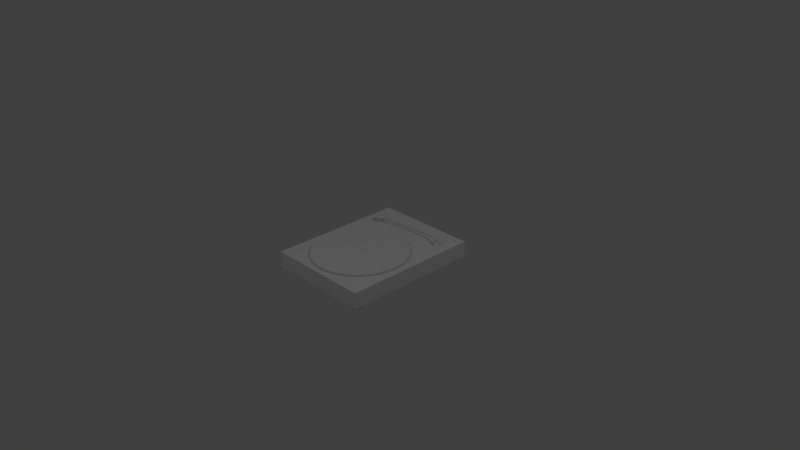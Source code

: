 # Source: levysoitin.blend  (saved by Blender 2.71.0; exported with 4.5.12 LTS)
import bpy
from mathutils import Matrix  # noqa: F401  (used for matrix-valued properties, if any)

bpy.ops.wm.read_factory_settings(use_empty=True)
scene = bpy.context.scene
scene.name = 'Scene'

# ---- collections
col_collection_1 = bpy.data.collections.new('Collection 1'); scene.collection.children.link(col_collection_1)

# ---- materials (node trees are filled in below, after node groups)
mat_levysoitin = bpy.data.materials.new('Levysoitin')
mat_levysoitin.alpha_threshold = 0.0
mat_levysoitin.use_transparent_shadow = False
mat_levysoitin.roughness = 0.5
mat_levysoitin.line_color = (0.0, 0.0, 0.0, 1.0)

# ---- node groups
ng_auto_smooth = bpy.data.node_groups.new('Auto Smooth', 'GeometryNodeTree')
_s = ng_auto_smooth.interface.new_socket(name='Geometry', in_out='OUTPUT', socket_type='NodeSocketGeometry')
_s = ng_auto_smooth.interface.new_socket(name='Geometry', in_out='INPUT', socket_type='NodeSocketGeometry')
_s = ng_auto_smooth.interface.new_socket(name='Angle', in_out='INPUT', socket_type='NodeSocketFloat')
_s.subtype = 'ANGLE'
_s.min_value = 0.0
_s.max_value = 3.142
ng_auto_smooth.is_modifier = True
_N = ng_auto_smooth.nodes; _L = ng_auto_smooth.links
n0 = _N.new('NodeGroupOutput'); n0.name = 'Group Output'; n0.location = (480, -100)
n1 = _N.new('NodeGroupInput'); n1.name = 'Group Input'; n1.location = (-420, -300)
n2 = _N.new('NodeGroupInput'); n2.name = 'Group Input.001'; n2.location = (-60, -100)
n3 = _N.new('GeometryNodeSetShadeSmooth'); n3.name = 'Set Shade Smooth'; n3.location = (120, -100)
n3.domain = 'EDGE'
n4 = _N.new('GeometryNodeSetShadeSmooth'); n4.name = 'Set Shade Smooth.001'; n4.location = (300, -100)
n5 = _N.new('GeometryNodeInputMeshEdgeAngle'); n5.name = 'Edge Angle'; n5.location = (-420, -220)
n6 = _N.new('GeometryNodeInputEdgeSmooth'); n6.name = 'Is Edge Smooth'; n6.location = (-60, -160)
n7 = _N.new('GeometryNodeInputShadeSmooth'); n7.name = 'Is Face Smooth'; n7.location = (-240, -340)
n8 = _N.new('FunctionNodeBooleanMath'); n8.name = 'Boolean Math'; n8.location = (-60, -220)
n9 = _N.new('FunctionNodeCompare'); n9.name = 'Compare'; n9.location = (-240, -180)
n9.operation = 'LESS_EQUAL'
_L.new(n5.outputs[0], n9.inputs[0])
_L.new(n4.outputs[0], n0.inputs[0])
_L.new(n1.outputs[1], n9.inputs[1])
_L.new(n9.outputs[0], n8.inputs[0])
_L.new(n7.outputs[0], n8.inputs[1])
_L.new(n2.outputs[0], n3.inputs[0])
_L.new(n6.outputs[0], n3.inputs[1])
_L.new(n3.outputs[0], n4.inputs[0])
_L.new(n8.outputs[0], n3.inputs[2])
n0.is_active_output = True

# ---- material node trees

# ---- world
world_world = bpy.data.worlds.new('World'); scene.world = world_world
world_world.color = (0.05088, 0.05088, 0.05088)
world_world.use_sun_shadow = False
world_world.sun_shadow_jitter_overblur = 0.0
world_world.cycles.sampling_method = 'MANUAL'
world_world.cycles.sample_map_resolution = 256

# ---- cameras
cam_camera = bpy.data.cameras.new('Camera')
cam_camera.clip_end = 100.0
cam_camera.lens = 35.0
cam_camera.sensor_width = 32.0
cam_camera.sensor_height = 18.0
cam_camera.ortho_scale = 7.314
cam_camera.dof.focus_distance = 0.0
cam_camera.dof.aperture_fstop = 128.0

# ---- lights
light_lamp_002 = bpy.data.lights.new('Lamp.002', 'POINT')
light_lamp_002.transmission_factor = 0.0
light_lamp_002.cutoff_distance = 30.0
light_lamp_002.energy = 100.0
light_lamp_002.shadow_buffer_clip_start = 1.001
light_lamp_002.shadow_soft_size = 0.1
light_lamp_002.shadow_maximum_resolution = 0.006
light_lamp_002.use_absolute_resolution = True
light_lamp_002.cycles.use_multiple_importance_sampling = False
light_lamp_001 = bpy.data.lights.new('Lamp.001', 'POINT')
light_lamp_001.transmission_factor = 0.0
light_lamp_001.cutoff_distance = 30.0
light_lamp_001.energy = 100.0
light_lamp_001.shadow_buffer_clip_start = 1.001
light_lamp_001.shadow_soft_size = 0.1
light_lamp_001.shadow_maximum_resolution = 0.006
light_lamp_001.use_absolute_resolution = True
light_lamp_001.cycles.use_multiple_importance_sampling = False
light_lamp = bpy.data.lights.new('Lamp', 'POINT')
light_lamp.transmission_factor = 0.0
light_lamp.cutoff_distance = 30.0
light_lamp.energy = 100.0
light_lamp.shadow_buffer_clip_start = 1.001
light_lamp.shadow_soft_size = 0.1
light_lamp.shadow_maximum_resolution = 0.006
light_lamp.use_absolute_resolution = True
light_lamp.cycles.use_multiple_importance_sampling = False

# ---- meshes
me_cube_001 = bpy.data.meshes.new('Cube.001')
me_cube_001.from_pydata([(-1.0, -1.0, -1.0), (-1.0, 1.0, -1.0), (1.0, 1.0, -1.0), (1.0, -1.0, -1.0), (-1.0, -1.0, 1.0), (-1.0, 1.0, 1.0), (1.0, 1.0, 1.0), (1.0, -1.0, 1.0)], [], [(4, 5, 1, 0), (5, 6, 2, 1), (6, 7, 3, 2), (7, 4, 0, 3), (0, 1, 2, 3), (7, 6, 5, 4)])
_uv = me_cube_001.uv_layers.new(name='UVMap')
_uv.uv.foreach_set('vector', [0.7954, 0.197, 0.7954, 0.2389, 0.7954, 0.2389, 0.7954, 0.197, 0.7954, 0.2389, 0.8065, 0.2389, 0.8065, 0.2389, 0.7954, 0.2389, 0.8065, 0.2389, 0.8065, 0.197, 0.8065, 0.197, 0.8065, 0.2389, 0.8065, 0.197, 0.7954, 0.197, 0.7954, 0.197, 0.8065, 0.197, 0.7954, 0.197, 0.7954, 0.2389, 0.8065, 0.2389, 0.8065, 0.197, 0.8065, 0.197, 0.8065, 0.2389, 0.7954, 0.2389, 0.7954, 0.197])
me_cube_001.use_remesh_preserve_volume = False
me_cube_001.use_remesh_preserve_attributes = False
me_cube_001.use_mirror_vertex_groups = False
me_cube_001.update()
me_cylinder_007 = bpy.data.meshes.new('Cylinder.007')
me_cylinder_007.from_pydata([(-1.0, 1.0, 6.398e-07), (1.0, 1.0, -6.398e-07), (-1.0, 0.866, -0.5), (1.0, 0.866, -0.5), (-1.0, 0.5, -0.866), (1.0, 0.5, -0.866), (-1.0, -4.371e-08, -1.0), (1.0, -4.371e-08, -1.0), (-1.0, -0.5, -0.866), (1.0, -0.5, -0.866), (-1.0, -0.866, -0.5), (1.0, -0.866, -0.5), (-1.0, -1.0, 4.888e-07), (1.0, -1.0, -7.908e-07), (-1.0, -0.866, 0.5), (1.0, -0.866, 0.5), (-1.0, -0.5, 0.866), (1.0, -0.5, 0.866), (-1.0, -4.649e-07, 1.0), (1.0, -4.649e-07, 1.0), (-1.0, 0.5, 0.866), (1.0, 0.5, 0.866), (-1.0, 0.866, 0.5), (1.0, 0.866, 0.5), (40.07, 6.637, -1.059e-05), (40.09, 6.504, -0.5), (40.12, 6.139, -0.866), (40.17, 5.641, -1.0), (40.21, 5.144, -0.866), (40.25, 4.779, -0.5), (40.26, 4.646, -1.074e-05), (40.25, 4.779, 0.5), (40.21, 5.144, 0.866), (40.17, 5.641, 1.0), (40.12, 6.139, 0.866), (40.09, 6.504, 0.5), (51.08, 7.682, -2.553e-05), (51.09, 7.548, -0.5), (51.13, 7.184, -0.8661), (51.17, 6.686, -1.0), (51.22, 6.188, -0.8661), (51.26, 5.824, -0.5), (51.27, 5.691, -2.568e-05), (51.26, 5.824, 0.5), (51.22, 6.188, 0.866), (51.17, 6.686, 1.0), (51.13, 7.184, 0.866), (51.09, 7.548, 0.5), (64.18, 7.555, -4.046e-05), (64.14, 7.427, -0.5), (64.04, 7.075, -0.8661), (63.89, 6.596, -1.0), (63.75, 6.116, -0.8661), (63.65, 5.765, -0.5), (63.61, 5.636, -4.061e-05), (63.65, 5.765, 0.5), (63.75, 6.116, 0.866), (63.89, 6.596, 1.0), (64.04, 7.075, 0.866), (64.14, 7.427, 0.5), (72.22, 5.192, -5.041e-05), (72.19, 5.063, -0.5001), (72.08, 4.712, -0.8661), (71.94, 4.232, -1.0), (71.8, 3.753, -0.8661), (71.7, 3.402, -0.5001), (71.66, 3.273, -5.057e-05), (71.7, 3.402, 0.4999), (71.8, 3.753, 0.866), (71.94, 4.232, 0.9999), (72.08, 4.712, 0.866), (72.19, 5.063, 0.5), (72.77, 5.333, -5.042e-05), (72.71, 5.134, -0.7754), (72.55, 4.59, -1.343), (72.33, 3.846, -1.551), (72.11, 3.102, -1.343), (71.95, 2.557, -0.7754), (71.89, 2.358, -5.066e-05), (71.95, 2.557, 0.7753), (72.11, 3.102, 1.343), (72.33, 3.846, 1.551), (72.55, 4.59, 1.343), (72.71, 5.134, 0.7753), (74.18, 4.917, -5.165e-05), (74.12, 4.718, -0.7754), (73.96, 4.173, -1.343), (73.75, 3.429, -1.551), (73.53, 2.685, -1.343), (73.37, 2.141, -0.7754), (73.31, 1.941, -5.188e-05), (73.37, 2.141, 0.7753), (73.53, 2.685, 1.343), (73.75, 3.429, 1.551), (73.96, 4.173, 1.343), (74.12, 4.718, 0.7753), (81.76, 1.859, -5.227e-05), (81.67, 1.673, -0.7754), (81.41, 1.165, -1.343), (81.07, 0.4701, -1.551), (80.72, -0.2244, -1.343), (80.47, -0.7328, -0.7754), (80.38, -0.9189, -5.251e-05), (80.47, -0.7328, 0.7753), (80.72, -0.2244, 1.343), (81.07, 0.4701, 1.551), (81.41, 1.165, 1.343), (81.67, 1.673, 0.7753), (-5.895, 3.168, -7.013), (-5.895, 3.168, -1.451), (-5.288, 3.108, -7.013), (-5.288, 3.108, -1.451), (-4.704, 2.931, -7.013), (-4.704, 2.931, -1.451), (-4.166, 2.644, -7.013), (-4.166, 2.644, -1.451), (-3.695, 2.257, -7.013), (-3.695, 2.257, -1.451), (-3.308, 1.785, -7.013), (-3.308, 1.785, -1.451), (-3.021, 1.247, -7.013), (-3.021, 1.247, -1.451), (-2.844, 0.6639, -7.013), (-2.844, 0.6639, -1.451), (-2.784, 0.05699, -7.013), (-2.784, 0.05699, -1.451), (-2.844, -0.5499, -7.013), (-2.844, -0.5499, -1.451), (-3.021, -1.133, -7.013), (-3.021, -1.133, -1.451), (-3.308, -1.671, -7.013), (-3.308, -1.671, -1.451), (-3.695, -2.143, -7.013), (-3.695, -2.143, -1.451), (-4.166, -2.53, -7.013), (-4.166, -2.53, -1.451), (-4.704, -2.817, -7.013), (-4.704, -2.817, -1.451), (-5.288, -2.994, -7.013), (-5.288, -2.994, -1.451), (-5.895, -3.054, -7.013), (-5.895, -3.054, -1.451), (-6.502, -2.994, -7.013), (-6.502, -2.994, -1.451), (-7.085, -2.817, -7.013), (-7.085, -2.817, -1.451), (-7.623, -2.53, -7.013), (-7.623, -2.53, -1.451), (-8.094, -2.143, -7.013), (-8.094, -2.143, -1.451), (-8.481, -1.671, -7.013), (-8.481, -1.671, -1.451), (-8.769, -1.133, -7.013), (-8.769, -1.133, -1.451), (-8.946, -0.5499, -7.013), (-8.946, -0.5499, -1.451), (-9.006, 0.05699, -7.013), (-9.006, 0.05699, -1.451), (-8.946, 0.6639, -7.013), (-8.946, 0.6639, -1.451), (-8.769, 1.247, -7.013), (-8.769, 1.247, -1.451), (-8.481, 1.785, -7.013), (-8.481, 1.785, -1.451), (-8.094, 2.257, -7.013), (-8.094, 2.257, -1.451), (-7.623, 2.644, -7.013), (-7.623, 2.644, -1.451), (-7.085, 2.931, -7.013), (-7.085, 2.931, -1.451), (-6.502, 3.108, -7.013), (-6.502, 3.108, -1.451), (-5.895, 5.612, -0.8718), (-4.811, 5.505, -0.8718), (-3.769, 5.189, -0.8718), (-2.809, 4.676, -0.8718), (-1.967, 3.985, -0.8718), (-1.276, 3.143, -0.8718), (-0.7628, 2.183, -0.8718), (-0.4467, 1.141, -0.8718), (-0.34, 0.05699, -0.8718), (-0.4467, -1.027, -0.8718), (-0.7628, -2.069, -0.8718), (-1.276, -3.029, -0.8718), (-1.967, -3.871, -0.8718), (-2.809, -4.562, -0.8718), (-3.769, -5.075, -0.8718), (-4.811, -5.391, -0.8718), (-5.895, -5.498, -0.8718), (-6.978, -5.391, -0.8718), (-8.02, -5.075, -0.8718), (-8.981, -4.562, -0.8718), (-9.822, -3.871, -0.8718), (-10.51, -3.029, -0.8718), (-11.03, -2.069, -0.8718), (-11.34, -1.027, -0.8718), (-11.45, 0.05699, -0.8718), (-11.34, 1.141, -0.8718), (-11.03, 2.183, -0.8718), (-10.51, 3.143, -0.8718), (-9.822, 3.985, -0.8718), (-8.981, 4.676, -0.8718), (-8.02, 5.189, -0.8718), (-6.978, 5.505, -0.8718), (-5.895, 5.612, 1.232), (-4.811, 5.505, 1.232), (-3.769, 5.189, 1.232), (-2.809, 4.676, 1.232), (-1.967, 3.985, 1.232), (-1.276, 3.143, 1.232), (-0.7628, 2.183, 1.232), (-0.4467, 1.141, 1.232), (-0.34, 0.05699, 1.232), (-0.4467, -1.027, 1.232), (-0.7628, -2.069, 1.232), (-1.276, -3.029, 1.232), (-1.967, -3.871, 1.232), (-2.809, -4.562, 1.232), (-3.769, -5.075, 1.232), (-4.811, -5.391, 1.232), (-5.895, -5.498, 1.232), (-6.978, -5.391, 1.232), (-8.02, -5.075, 1.232), (-8.981, -4.562, 1.232), (-9.822, -3.871, 1.232), (-10.51, -3.029, 1.232), (-11.03, -2.069, 1.232), (-11.34, -1.027, 1.232), (-11.45, 0.05699, 1.232), (-11.34, 1.141, 1.232), (-11.03, 2.183, 1.232), (-10.51, 3.143, 1.232), (-9.822, 3.985, 1.232), (-8.981, 4.676, 1.232), (-8.02, 5.189, 1.232), (-6.978, 5.505, 1.232), (-5.895, 2.719, 1.232), (-5.375, 2.667, 1.232), (-4.876, 2.516, 1.232), (-4.416, 2.27, 1.232), (-4.013, 1.939, 1.232), (-3.682, 1.536, 1.232), (-3.436, 1.076, 1.232), (-3.284, 0.5762, 1.232), (-3.233, 0.05699, 1.232), (-3.284, -0.4623, 1.232), (-3.436, -0.9616, 1.232), (-3.682, -1.422, 1.232), (-4.013, -1.825, 1.232), (-4.416, -2.156, 1.232), (-4.876, -2.402, 1.232), (-5.375, -2.553, 1.232), (-5.895, -2.605, 1.232), (-6.414, -2.553, 1.232), (-6.913, -2.402, 1.232), (-7.373, -2.156, 1.232), (-7.777, -1.825, 1.232), (-8.108, -1.422, 1.232), (-8.354, -0.9616, 1.232), (-8.505, -0.4623, 1.232), (-8.556, 0.05699, 1.232), (-8.505, 0.5762, 1.232), (-8.354, 1.076, 1.232), (-8.108, 1.536, 1.232), (-7.777, 1.939, 1.232), (-7.373, 2.27, 1.232), (-6.913, 2.516, 1.232), (-6.414, 2.667, 1.232), (-5.895, 2.719, 3.262), (-5.375, 2.667, 3.262), (-4.876, 2.516, 3.262), (-4.416, 2.27, 3.262), (-4.013, 1.939, 3.262), (-3.682, 1.536, 3.262), (-3.436, 1.076, 3.262), (-3.284, 0.5762, 3.262), (-3.233, 0.05699, 3.262), (-3.284, -0.4623, 3.262), (-3.436, -0.9616, 3.262), (-3.682, -1.422, 3.262), (-4.013, -1.825, 3.262), (-4.416, -2.156, 3.262), (-4.876, -2.402, 3.262), (-5.375, -2.553, 3.262), (-5.895, -2.605, 3.262), (-6.414, -2.553, 3.262), (-6.913, -2.402, 3.262), (-7.373, -2.156, 3.262), (-7.777, -1.825, 3.262), (-8.108, -1.422, 3.262), (-8.354, -0.9616, 3.262), (-8.505, -0.4623, 3.262), (-8.556, 0.05699, 3.262), (-8.505, 0.5762, 3.262), (-8.354, 1.076, 3.262), (-8.108, 1.536, 3.262), (-7.777, 1.939, 3.262), (-7.373, 2.27, 3.262), (-6.913, 2.516, 3.262), (-6.414, 2.667, 3.262)], [], [(0, 1, 3, 2), (2, 3, 5, 4), (4, 5, 7, 6), (6, 7, 9, 8), (8, 9, 11, 10), (10, 11, 13, 12), (12, 13, 15, 14), (14, 15, 17, 16), (16, 17, 19, 18), (18, 19, 21, 20), (1, 23, 35, 24), (22, 23, 1, 0), (20, 21, 23, 22), (0, 2, 4, 6, 8, 10, 12, 14, 16, 18, 20, 22), (24, 35, 47, 36), (23, 21, 34, 35), (21, 19, 33, 34), (19, 17, 32, 33), (17, 15, 31, 32), (15, 13, 30, 31), (13, 11, 29, 30), (11, 9, 28, 29), (9, 7, 27, 28), (7, 5, 26, 27), (5, 3, 25, 26), (3, 1, 24, 25), (36, 47, 59, 48), (35, 34, 46, 47), (34, 33, 45, 46), (33, 32, 44, 45), (32, 31, 43, 44), (31, 30, 42, 43), (30, 29, 41, 42), (29, 28, 40, 41), (28, 27, 39, 40), (27, 26, 38, 39), (26, 25, 37, 38), (25, 24, 36, 37), (48, 59, 71, 60), (47, 46, 58, 59), (46, 45, 57, 58), (45, 44, 56, 57), (44, 43, 55, 56), (43, 42, 54, 55), (42, 41, 53, 54), (41, 40, 52, 53), (40, 39, 51, 52), (39, 38, 50, 51), (38, 37, 49, 50), (37, 36, 48, 49), (60, 71, 83, 72), (59, 58, 70, 71), (58, 57, 69, 70), (57, 56, 68, 69), (56, 55, 67, 68), (55, 54, 66, 67), (54, 53, 65, 66), (53, 52, 64, 65), (52, 51, 63, 64), (51, 50, 62, 63), (50, 49, 61, 62), (49, 48, 60, 61), (72, 83, 95, 84), (71, 70, 82, 83), (70, 69, 81, 82), (69, 68, 80, 81), (68, 67, 79, 80), (67, 66, 78, 79), (66, 65, 77, 78), (65, 64, 76, 77), (64, 63, 75, 76), (63, 62, 74, 75), (62, 61, 73, 74), (61, 60, 72, 73), (84, 95, 107, 96), (83, 82, 94, 95), (82, 81, 93, 94), (81, 80, 92, 93), (80, 79, 91, 92), (79, 78, 90, 91), (78, 77, 89, 90), (77, 76, 88, 89), (76, 75, 87, 88), (75, 74, 86, 87), (74, 73, 85, 86), (73, 72, 84, 85), (97, 96, 107, 106, 105, 104, 103, 102, 101, 100, 99, 98), (95, 94, 106, 107), (94, 93, 105, 106), (93, 92, 104, 105), (92, 91, 103, 104), (91, 90, 102, 103), (90, 89, 101, 102), (89, 88, 100, 101), (88, 87, 99, 100), (87, 86, 98, 99), (86, 85, 97, 98), (85, 84, 96, 97), (108, 109, 111, 110), (110, 111, 113, 112), (112, 113, 115, 114), (114, 115, 117, 116), (116, 117, 119, 118), (118, 119, 121, 120), (120, 121, 123, 122), (122, 123, 125, 124), (124, 125, 127, 126), (126, 127, 129, 128), (128, 129, 131, 130), (130, 131, 133, 132), (132, 133, 135, 134), (134, 135, 137, 136), (136, 137, 139, 138), (138, 139, 141, 140), (140, 141, 143, 142), (142, 143, 145, 144), (144, 145, 147, 146), (146, 147, 149, 148), (148, 149, 151, 150), (150, 151, 153, 152), (152, 153, 155, 154), (154, 155, 157, 156), (156, 157, 159, 158), (158, 159, 161, 160), (160, 161, 163, 162), (162, 163, 165, 164), (164, 165, 167, 166), (166, 167, 169, 168), (155, 153, 194, 195), (170, 171, 109, 108), (168, 169, 171, 170), (108, 110, 112, 114, 116, 118, 120, 122, 124, 126, 128, 130, 132, 134, 136, 138, 140, 142, 144, 146, 148, 150, 152, 154, 156, 158, 160, 162, 164, 166, 168, 170), (200, 199, 231, 232), (133, 131, 183, 184), (161, 159, 197, 198), (117, 115, 175, 176), (139, 137, 186, 187), (167, 165, 200, 201), (145, 143, 189, 190), (123, 121, 178, 179), (109, 171, 203, 172), (151, 149, 192, 193), (129, 127, 181, 182), (157, 155, 195, 196), (113, 111, 173, 174), (135, 133, 184, 185), (163, 161, 198, 199), (119, 117, 176, 177), (141, 139, 187, 188), (169, 167, 201, 202), (147, 145, 190, 191), (111, 109, 172, 173), (125, 123, 179, 180), (153, 151, 193, 194), (131, 129, 182, 183), (159, 157, 196, 197), (115, 113, 174, 175), (137, 135, 185, 186), (165, 163, 199, 200), (143, 141, 188, 189), (121, 119, 177, 178), (171, 169, 202, 203), (149, 147, 191, 192), (127, 125, 180, 181), (234, 233, 265, 266), (189, 188, 220, 221), (178, 177, 209, 210), (198, 197, 229, 230), (176, 175, 207, 208), (187, 186, 218, 219), (196, 195, 227, 228), (174, 173, 205, 206), (185, 184, 216, 217), (194, 193, 225, 226), (183, 182, 214, 215), (203, 202, 234, 235), (192, 191, 223, 224), (181, 180, 212, 213), (201, 200, 232, 233), (190, 189, 221, 222), (179, 178, 210, 211), (199, 198, 230, 231), (177, 176, 208, 209), (188, 187, 219, 220), (197, 196, 228, 229), (175, 174, 206, 207), (186, 185, 217, 218), (195, 194, 226, 227), (173, 172, 204, 205), (184, 183, 215, 216), (172, 203, 235, 204), (193, 192, 224, 225), (182, 181, 213, 214), (202, 201, 233, 234), (191, 190, 222, 223), (180, 179, 211, 212), (236, 267, 299, 268), (223, 222, 254, 255), (212, 211, 243, 244), (232, 231, 263, 264), (221, 220, 252, 253), (210, 209, 241, 242), (230, 229, 261, 262), (208, 207, 239, 240), (219, 218, 250, 251), (228, 227, 259, 260), (206, 205, 237, 238), (217, 216, 248, 249), (226, 225, 257, 258), (215, 214, 246, 247), (235, 234, 266, 267), (224, 223, 255, 256), (213, 212, 244, 245), (233, 232, 264, 265), (222, 221, 253, 254), (211, 210, 242, 243), (231, 230, 262, 263), (209, 208, 240, 241), (220, 219, 251, 252), (229, 228, 260, 261), (207, 206, 238, 239), (218, 217, 249, 250), (227, 226, 258, 259), (205, 204, 236, 237), (216, 215, 247, 248), (204, 235, 267, 236), (225, 224, 256, 257), (214, 213, 245, 246), (269, 268, 299, 298, 297, 296, 295, 294, 293, 292, 291, 290, 289, 288, 287, 286, 285, 284, 283, 282, 281, 280, 279, 278, 277, 276, 275, 274, 273, 272, 271, 270), (257, 256, 288, 289), (246, 245, 277, 278), (266, 265, 297, 298), (255, 254, 286, 287), (244, 243, 275, 276), (264, 263, 295, 296), (253, 252, 284, 285), (242, 241, 273, 274), (262, 261, 293, 294), (240, 239, 271, 272), (251, 250, 282, 283), (260, 259, 291, 292), (238, 237, 269, 270), (249, 248, 280, 281), (258, 257, 289, 290), (247, 246, 278, 279), (267, 266, 298, 299), (256, 255, 287, 288), (245, 244, 276, 277), (265, 264, 296, 297), (254, 253, 285, 286), (243, 242, 274, 275), (263, 262, 294, 295), (241, 240, 272, 273), (252, 251, 283, 284), (261, 260, 292, 293), (239, 238, 270, 271), (250, 249, 281, 282), (259, 258, 290, 291), (237, 236, 268, 269), (248, 247, 279, 280)])
me_cylinder_007.polygons.foreach_set('use_smooth', [True] * 260)
_uv = me_cylinder_007.uv_layers.new(name='UVMap')
_uv.uv.foreach_set('vector', [0.6888, 0.6874, 0.6953, 0.6874, 0.6953, 0.6869, 0.6888, 0.6869, 0.6888, 0.6869, 0.6953, 0.6869, 0.6953, 0.6858, 0.6888, 0.6858, 0.6888, 0.6858, 0.6953, 0.6858, 0.6953, 0.6841, 0.6888, 0.6841, 0.6888, 0.6841, 0.6953, 0.6841, 0.6953, 0.6825, 0.6888, 0.6825, 0.6888, 0.6825, 0.6953, 0.6825, 0.6953, 0.6813, 0.6888, 0.6813, 0.6888, 0.6813, 0.6953, 0.6813, 0.6953, 0.6809, 0.6888, 0.6809, 0.6888, 0.6809, 0.6953, 0.6809, 0.6953, 0.6813, 0.6888, 0.6813, 0.6888, 0.6813, 0.6953, 0.6813, 0.6953, 0.6825, 0.6888, 0.6825, 0.6888, 0.6825, 0.6953, 0.6825, 0.6953, 0.6841, 0.6888, 0.6841, 0.6888, 0.6841, 0.6953, 0.6841, 0.6953, 0.6858, 0.6888, 0.6858, 0.6953, 0.6874, 0.6953, 0.6869, 0.8223, 0.7053, 0.8223, 0.7057, 0.6888, 0.6869, 0.6953, 0.6869, 0.6953, 0.6874, 0.6888, 0.6874, 0.6888, 0.6858, 0.6953, 0.6858, 0.6953, 0.6869, 0.6888, 0.6869, 0.6888, 0.6874, 0.6888, 0.6869, 0.6888, 0.6858, 0.6888, 0.6841, 0.6888, 0.6825, 0.6888, 0.6813, 0.6888, 0.6809, 0.6888, 0.6813, 0.6888, 0.6825, 0.6888, 0.6841, 0.6888, 0.6858, 0.6888, 0.6869, 0.8223, 0.7057, 0.8223, 0.7053, 0.8581, 0.7087, 0.8581, 0.7091, 0.6953, 0.6869, 0.6953, 0.6858, 0.8225, 0.7041, 0.8223, 0.7053, 0.6953, 0.6858, 0.6953, 0.6841, 0.8226, 0.7025, 0.8225, 0.7041, 0.6953, 0.6841, 0.6953, 0.6825, 0.8228, 0.7008, 0.8226, 0.7025, 0.6953, 0.6825, 0.6953, 0.6813, 0.8229, 0.6997, 0.8228, 0.7008, 0.6953, 0.6813, 0.6953, 0.6809, 0.8229, 0.6992, 0.8229, 0.6997, 0.6953, 0.6809, 0.6953, 0.6813, 0.8229, 0.6997, 0.8229, 0.6992, 0.6953, 0.6813, 0.6953, 0.6825, 0.8228, 0.7008, 0.8229, 0.6997, 0.6953, 0.6825, 0.6953, 0.6841, 0.8226, 0.7025, 0.8228, 0.7008, 0.6953, 0.6841, 0.6953, 0.6858, 0.8225, 0.7041, 0.8226, 0.7025, 0.6953, 0.6858, 0.6953, 0.6869, 0.8223, 0.7053, 0.8225, 0.7041, 0.6953, 0.6869, 0.6953, 0.6874, 0.8223, 0.7057, 0.8223, 0.7053, 0.8581, 0.7091, 0.8581, 0.7087, 0.9005, 0.7083, 0.9006, 0.7087, 0.8223, 0.7053, 0.8225, 0.7041, 0.8582, 0.7075, 0.8581, 0.7087, 0.8225, 0.7041, 0.8226, 0.7025, 0.8584, 0.7059, 0.8582, 0.7075, 0.8226, 0.7025, 0.8228, 0.7008, 0.8585, 0.7042, 0.8584, 0.7059, 0.8228, 0.7008, 0.8229, 0.6997, 0.8586, 0.7031, 0.8585, 0.7042, 0.8229, 0.6997, 0.8229, 0.6992, 0.8587, 0.7026, 0.8586, 0.7031, 0.8229, 0.6992, 0.8229, 0.6997, 0.8586, 0.7031, 0.8587, 0.7026, 0.8229, 0.6997, 0.8228, 0.7008, 0.8585, 0.7042, 0.8586, 0.7031, 0.8228, 0.7008, 0.8226, 0.7025, 0.8584, 0.7059, 0.8585, 0.7042, 0.8226, 0.7025, 0.8225, 0.7041, 0.8582, 0.7075, 0.8584, 0.7059, 0.8225, 0.7041, 0.8223, 0.7053, 0.8581, 0.7087, 0.8582, 0.7075, 0.8223, 0.7053, 0.8223, 0.7057, 0.8581, 0.7091, 0.8581, 0.7087, 0.9006, 0.7087, 0.9005, 0.7083, 0.9267, 0.7006, 0.9268, 0.701, 0.8581, 0.7087, 0.8582, 0.7075, 0.9002, 0.7071, 0.9005, 0.7083, 0.8582, 0.7075, 0.8584, 0.7059, 0.8997, 0.7056, 0.9002, 0.7071, 0.8584, 0.7059, 0.8585, 0.7042, 0.8993, 0.704, 0.8997, 0.7056, 0.8585, 0.7042, 0.8586, 0.7031, 0.8989, 0.7029, 0.8993, 0.704, 0.8586, 0.7031, 0.8587, 0.7026, 0.8988, 0.7024, 0.8989, 0.7029, 0.8587, 0.7026, 0.8586, 0.7031, 0.8989, 0.7029, 0.8988, 0.7024, 0.8586, 0.7031, 0.8585, 0.7042, 0.8993, 0.704, 0.8989, 0.7029, 0.8585, 0.7042, 0.8584, 0.7059, 0.8997, 0.7056, 0.8993, 0.704, 0.8584, 0.7059, 0.8582, 0.7075, 0.9002, 0.7071, 0.8997, 0.7056, 0.8582, 0.7075, 0.8581, 0.7087, 0.9005, 0.7083, 0.9002, 0.7071, 0.8581, 0.7087, 0.8581, 0.7091, 0.9006, 0.7087, 0.9005, 0.7083, 0.9268, 0.701, 0.9267, 0.7006, 0.9284, 0.7008, 0.9285, 0.7015, 0.9005, 0.7083, 0.9002, 0.7071, 0.9263, 0.6994, 0.9267, 0.7006, 0.9002, 0.7071, 0.8997, 0.7056, 0.9259, 0.6979, 0.9263, 0.6994, 0.8997, 0.7056, 0.8993, 0.704, 0.9254, 0.6963, 0.9259, 0.6979, 0.8993, 0.704, 0.8989, 0.7029, 0.9251, 0.6952, 0.9254, 0.6963, 0.8989, 0.7029, 0.8988, 0.7024, 0.925, 0.6948, 0.9251, 0.6952, 0.8988, 0.7024, 0.8989, 0.7029, 0.9251, 0.6952, 0.925, 0.6948, 0.8989, 0.7029, 0.8993, 0.704, 0.9254, 0.6963, 0.9251, 0.6952, 0.8993, 0.704, 0.8997, 0.7056, 0.9259, 0.6979, 0.9254, 0.6963, 0.8997, 0.7056, 0.9002, 0.7071, 0.9263, 0.6994, 0.9259, 0.6979, 0.9002, 0.7071, 0.9005, 0.7083, 0.9267, 0.7006, 0.9263, 0.6994, 0.9005, 0.7083, 0.9006, 0.7087, 0.9268, 0.701, 0.9267, 0.7006, 0.9285, 0.7015, 0.9284, 0.7008, 0.933, 0.6995, 0.9332, 0.7001, 0.9267, 0.7006, 0.9263, 0.6994, 0.9278, 0.699, 0.9284, 0.7008, 0.9263, 0.6994, 0.9259, 0.6979, 0.9271, 0.6966, 0.9278, 0.699, 0.9259, 0.6979, 0.9254, 0.6963, 0.9264, 0.6942, 0.9271, 0.6966, 0.9254, 0.6963, 0.9251, 0.6952, 0.9259, 0.6924, 0.9264, 0.6942, 0.9251, 0.6952, 0.925, 0.6948, 0.9257, 0.6918, 0.9259, 0.6924, 0.925, 0.6948, 0.9251, 0.6952, 0.9259, 0.6924, 0.9257, 0.6918, 0.9251, 0.6952, 0.9254, 0.6963, 0.9264, 0.6942, 0.9259, 0.6924, 0.9254, 0.6963, 0.9259, 0.6979, 0.9271, 0.6966, 0.9264, 0.6942, 0.9259, 0.6979, 0.9263, 0.6994, 0.9278, 0.699, 0.9271, 0.6966, 0.9263, 0.6994, 0.9267, 0.7006, 0.9284, 0.7008, 0.9278, 0.699, 0.9267, 0.7006, 0.9268, 0.701, 0.9285, 0.7015, 0.9284, 0.7008, 0.9332, 0.7001, 0.933, 0.6995, 0.9575, 0.6896, 0.9578, 0.6902, 0.9284, 0.7008, 0.9278, 0.699, 0.9324, 0.6977, 0.933, 0.6995, 0.9278, 0.699, 0.9271, 0.6966, 0.9317, 0.6953, 0.9324, 0.6977, 0.9271, 0.6966, 0.9264, 0.6942, 0.931, 0.6929, 0.9317, 0.6953, 0.9264, 0.6942, 0.9259, 0.6924, 0.9305, 0.6911, 0.931, 0.6929, 0.9259, 0.6924, 0.9257, 0.6918, 0.9303, 0.6904, 0.9305, 0.6911, 0.9257, 0.6918, 0.9259, 0.6924, 0.9305, 0.6911, 0.9303, 0.6904, 0.9259, 0.6924, 0.9264, 0.6942, 0.931, 0.6929, 0.9305, 0.6911, 0.9264, 0.6942, 0.9271, 0.6966, 0.9317, 0.6953, 0.931, 0.6929, 0.9271, 0.6966, 0.9278, 0.699, 0.9324, 0.6977, 0.9317, 0.6953, 0.9278, 0.699, 0.9284, 0.7008, 0.933, 0.6995, 0.9324, 0.6977, 0.9284, 0.7008, 0.9285, 0.7015, 0.9332, 0.7001, 0.933, 0.6995, 0.9575, 0.6896, 0.9578, 0.6902, 0.9575, 0.6896, 0.9567, 0.6879, 0.9555, 0.6857, 0.9544, 0.6834, 0.9536, 0.6817, 0.9533, 0.6811, 0.9536, 0.6817, 0.9544, 0.6834, 0.9555, 0.6857, 0.9567, 0.6879, 0.933, 0.6995, 0.9324, 0.6977, 0.9567, 0.6879, 0.9575, 0.6896, 0.9324, 0.6977, 0.9317, 0.6953, 0.9555, 0.6857, 0.9567, 0.6879, 0.9317, 0.6953, 0.931, 0.6929, 0.9544, 0.6834, 0.9555, 0.6857, 0.931, 0.6929, 0.9305, 0.6911, 0.9536, 0.6817, 0.9544, 0.6834, 0.9305, 0.6911, 0.9303, 0.6904, 0.9533, 0.6811, 0.9536, 0.6817, 0.9303, 0.6904, 0.9305, 0.6911, 0.9536, 0.6817, 0.9533, 0.6811, 0.9305, 0.6911, 0.931, 0.6929, 0.9544, 0.6834, 0.9536, 0.6817, 0.931, 0.6929, 0.9317, 0.6953, 0.9555, 0.6857, 0.9544, 0.6834, 0.9317, 0.6953, 0.9324, 0.6977, 0.9567, 0.6879, 0.9555, 0.6857, 0.9324, 0.6977, 0.933, 0.6995, 0.9575, 0.6896, 0.9567, 0.6879, 0.933, 0.6995, 0.9332, 0.7001, 0.9578, 0.6902, 0.9575, 0.6896, 0.6729, 0.6944, 0.6729, 0.6944, 0.6749, 0.6942, 0.6749, 0.6942, 0.6749, 0.6942, 0.6749, 0.6942, 0.6768, 0.6937, 0.6768, 0.6937, 0.6768, 0.6937, 0.6768, 0.6937, 0.6785, 0.6927, 0.6785, 0.6927, 0.6785, 0.6927, 0.6785, 0.6927, 0.6801, 0.6915, 0.6801, 0.6915, 0.6801, 0.6915, 0.6801, 0.6915, 0.6813, 0.6899, 0.6813, 0.6899, 0.6813, 0.6899, 0.6813, 0.6899, 0.6823, 0.6882, 0.6823, 0.6882, 0.6823, 0.6882, 0.6823, 0.6882, 0.6828, 0.6863, 0.6828, 0.6863, 0.6828, 0.6863, 0.6828, 0.6863, 0.683, 0.6843, 0.683, 0.6843, 0.683, 0.6843, 0.683, 0.6843, 0.6828, 0.6823, 0.6828, 0.6823, 0.6828, 0.6823, 0.6828, 0.6823, 0.6823, 0.6804, 0.6823, 0.6804, 0.6823, 0.6804, 0.6823, 0.6804, 0.6813, 0.6787, 0.6813, 0.6787, 0.6813, 0.6787, 0.6813, 0.6787, 0.6801, 0.6772, 0.6801, 0.6772, 0.6801, 0.6772, 0.6801, 0.6772, 0.6785, 0.6759, 0.6785, 0.6759, 0.6785, 0.6759, 0.6785, 0.6759, 0.6768, 0.675, 0.6768, 0.675, 0.6768, 0.675, 0.6768, 0.675, 0.6749, 0.6744, 0.6749, 0.6744, 0.6749, 0.6744, 0.6749, 0.6744, 0.6729, 0.6742, 0.6729, 0.6742, 0.6729, 0.6742, 0.6729, 0.6742, 0.6709, 0.6744, 0.6709, 0.6744, 0.6709, 0.6744, 0.6709, 0.6744, 0.669, 0.675, 0.669, 0.675, 0.669, 0.675, 0.669, 0.675, 0.6673, 0.6759, 0.6673, 0.6759, 0.6673, 0.6759, 0.6673, 0.6759, 0.6658, 0.6772, 0.6658, 0.6772, 0.6658, 0.6772, 0.6658, 0.6772, 0.6645, 0.6787, 0.6645, 0.6787, 0.6645, 0.6787, 0.6645, 0.6787, 0.6636, 0.6804, 0.6636, 0.6804, 0.6636, 0.6804, 0.6636, 0.6804, 0.663, 0.6823, 0.663, 0.6823, 0.663, 0.6823, 0.663, 0.6823, 0.6628, 0.6843, 0.6628, 0.6843, 0.6628, 0.6843, 0.6628, 0.6843, 0.663, 0.6863, 0.663, 0.6863, 0.663, 0.6863, 0.663, 0.6863, 0.6636, 0.6882, 0.6636, 0.6882, 0.6636, 0.6882, 0.6636, 0.6882, 0.6645, 0.6899, 0.6645, 0.6899, 0.6645, 0.6899, 0.6645, 0.6899, 0.6658, 0.6915, 0.6658, 0.6915, 0.6658, 0.6915, 0.6658, 0.6915, 0.6673, 0.6927, 0.6673, 0.6927, 0.6673, 0.6927, 0.6673, 0.6927, 0.669, 0.6937, 0.669, 0.6937, 0.663, 0.6823, 0.6636, 0.6804, 0.6562, 0.6774, 0.6552, 0.6808, 0.6709, 0.6942, 0.6709, 0.6942, 0.6729, 0.6944, 0.6729, 0.6944, 0.669, 0.6937, 0.669, 0.6937, 0.6709, 0.6942, 0.6709, 0.6942, 0.6729, 0.6944, 0.6749, 0.6942, 0.6768, 0.6937, 0.6785, 0.6927, 0.6801, 0.6915, 0.6813, 0.6899, 0.6823, 0.6882, 0.6828, 0.6863, 0.683, 0.6843, 0.6828, 0.6823, 0.6823, 0.6804, 0.6813, 0.6787, 0.6801, 0.6772, 0.6785, 0.6759, 0.6768, 0.675, 0.6749, 0.6744, 0.6729, 0.6742, 0.6709, 0.6744, 0.669, 0.675, 0.6673, 0.6759, 0.6658, 0.6772, 0.6645, 0.6787, 0.6636, 0.6804, 0.663, 0.6823, 0.6628, 0.6843, 0.663, 0.6863, 0.6636, 0.6882, 0.6645, 0.6899, 0.6658, 0.6915, 0.6673, 0.6927, 0.669, 0.6937, 0.6709, 0.6942, 0.6602, 0.6971, 0.6579, 0.6943, 0.6579, 0.6943, 0.6602, 0.6971, 0.6801, 0.6772, 0.6813, 0.6787, 0.6879, 0.6743, 0.6857, 0.6716, 0.6636, 0.6882, 0.663, 0.6863, 0.6552, 0.6878, 0.6562, 0.6912, 0.6801, 0.6915, 0.6785, 0.6927, 0.6829, 0.6993, 0.6857, 0.6971, 0.6749, 0.6744, 0.6768, 0.675, 0.6798, 0.6676, 0.6764, 0.6666, 0.6673, 0.6927, 0.6658, 0.6915, 0.6602, 0.6971, 0.6629, 0.6993, 0.669, 0.675, 0.6709, 0.6744, 0.6694, 0.6666, 0.666, 0.6676, 0.6828, 0.6863, 0.6823, 0.6882, 0.6896, 0.6912, 0.6906, 0.6878, 0.6729, 0.6944, 0.6709, 0.6942, 0.6694, 0.702, 0.6729, 0.7024, 0.6645, 0.6787, 0.6658, 0.6772, 0.6602, 0.6716, 0.6579, 0.6743, 0.6823, 0.6804, 0.6828, 0.6823, 0.6906, 0.6808, 0.6896, 0.6774, 0.6628, 0.6843, 0.663, 0.6823, 0.6552, 0.6808, 0.6549, 0.6843, 0.6768, 0.6937, 0.6749, 0.6942, 0.6764, 0.702, 0.6798, 0.701, 0.6785, 0.6759, 0.6801, 0.6772, 0.6857, 0.6716, 0.6829, 0.6693, 0.6645, 0.6899, 0.6636, 0.6882, 0.6562, 0.6912, 0.6579, 0.6943, 0.6813, 0.6899, 0.6801, 0.6915, 0.6857, 0.6971, 0.6879, 0.6943, 0.6729, 0.6742, 0.6749, 0.6744, 0.6764, 0.6666, 0.6729, 0.6663, 0.669, 0.6937, 0.6673, 0.6927, 0.6629, 0.6993, 0.666, 0.701, 0.6673, 0.6759, 0.669, 0.675, 0.666, 0.6676, 0.6629, 0.6693, 0.6749, 0.6942, 0.6729, 0.6944, 0.6729, 0.7024, 0.6764, 0.702, 0.683, 0.6843, 0.6828, 0.6863, 0.6906, 0.6878, 0.691, 0.6843, 0.6636, 0.6804, 0.6645, 0.6787, 0.6579, 0.6743, 0.6562, 0.6774, 0.6813, 0.6787, 0.6823, 0.6804, 0.6896, 0.6774, 0.6879, 0.6743, 0.663, 0.6863, 0.6628, 0.6843, 0.6549, 0.6843, 0.6552, 0.6878, 0.6785, 0.6927, 0.6768, 0.6937, 0.6798, 0.701, 0.6829, 0.6993, 0.6768, 0.675, 0.6785, 0.6759, 0.6829, 0.6693, 0.6798, 0.6676, 0.6658, 0.6915, 0.6645, 0.6899, 0.6579, 0.6943, 0.6602, 0.6971, 0.6709, 0.6744, 0.6729, 0.6742, 0.6729, 0.6663, 0.6694, 0.6666, 0.6823, 0.6882, 0.6813, 0.6899, 0.6879, 0.6943, 0.6896, 0.6912, 0.6709, 0.6942, 0.669, 0.6937, 0.666, 0.701, 0.6694, 0.702, 0.6658, 0.6772, 0.6673, 0.6759, 0.6629, 0.6693, 0.6602, 0.6716, 0.6828, 0.6823, 0.683, 0.6843, 0.691, 0.6843, 0.6906, 0.6808, 0.666, 0.701, 0.6629, 0.6993, 0.6681, 0.6915, 0.6696, 0.6923, 0.6694, 0.6666, 0.6729, 0.6663, 0.6729, 0.6663, 0.6694, 0.6666, 0.6896, 0.6912, 0.6879, 0.6943, 0.6879, 0.6943, 0.6896, 0.6912, 0.6562, 0.6912, 0.6552, 0.6878, 0.6552, 0.6878, 0.6562, 0.6912, 0.6857, 0.6971, 0.6829, 0.6993, 0.6829, 0.6993, 0.6857, 0.6971, 0.6764, 0.6666, 0.6798, 0.6676, 0.6798, 0.6676, 0.6764, 0.6666, 0.6549, 0.6843, 0.6552, 0.6808, 0.6552, 0.6808, 0.6549, 0.6843, 0.6798, 0.701, 0.6764, 0.702, 0.6764, 0.702, 0.6798, 0.701, 0.6829, 0.6693, 0.6857, 0.6716, 0.6857, 0.6716, 0.6829, 0.6693, 0.6562, 0.6774, 0.6579, 0.6743, 0.6579, 0.6743, 0.6562, 0.6774, 0.6879, 0.6743, 0.6896, 0.6774, 0.6896, 0.6774, 0.6879, 0.6743, 0.6694, 0.702, 0.666, 0.701, 0.666, 0.701, 0.6694, 0.702, 0.6602, 0.6716, 0.6629, 0.6693, 0.6629, 0.6693, 0.6602, 0.6716, 0.6906, 0.6808, 0.691, 0.6843, 0.691, 0.6843, 0.6906, 0.6808, 0.6629, 0.6993, 0.6602, 0.6971, 0.6602, 0.6971, 0.6629, 0.6993, 0.666, 0.6676, 0.6694, 0.6666, 0.6694, 0.6666, 0.666, 0.6676, 0.6906, 0.6878, 0.6896, 0.6912, 0.6896, 0.6912, 0.6906, 0.6878, 0.6579, 0.6943, 0.6562, 0.6912, 0.6562, 0.6912, 0.6579, 0.6943, 0.6879, 0.6943, 0.6857, 0.6971, 0.6857, 0.6971, 0.6879, 0.6943, 0.6729, 0.6663, 0.6764, 0.6666, 0.6764, 0.6666, 0.6729, 0.6663, 0.6552, 0.6878, 0.6549, 0.6843, 0.6549, 0.6843, 0.6552, 0.6878, 0.6829, 0.6993, 0.6798, 0.701, 0.6798, 0.701, 0.6829, 0.6993, 0.6798, 0.6676, 0.6829, 0.6693, 0.6829, 0.6693, 0.6798, 0.6676, 0.6552, 0.6808, 0.6562, 0.6774, 0.6562, 0.6774, 0.6552, 0.6808, 0.6764, 0.702, 0.6729, 0.7024, 0.6729, 0.7024, 0.6764, 0.702, 0.6857, 0.6716, 0.6879, 0.6743, 0.6879, 0.6743, 0.6857, 0.6716, 0.6729, 0.7024, 0.6694, 0.702, 0.6694, 0.702, 0.6729, 0.7024, 0.6579, 0.6743, 0.6602, 0.6716, 0.6602, 0.6716, 0.6579, 0.6743, 0.6896, 0.6774, 0.6906, 0.6808, 0.6906, 0.6808, 0.6896, 0.6774, 0.666, 0.701, 0.6629, 0.6993, 0.6629, 0.6993, 0.666, 0.701, 0.6629, 0.6693, 0.666, 0.6676, 0.666, 0.6676, 0.6629, 0.6693, 0.691, 0.6843, 0.6906, 0.6878, 0.6906, 0.6878, 0.691, 0.6843, 0.6729, 0.693, 0.6712, 0.6928, 0.6712, 0.6928, 0.6729, 0.693, 0.6629, 0.6693, 0.666, 0.6676, 0.6696, 0.6763, 0.6681, 0.6771, 0.691, 0.6843, 0.6906, 0.6878, 0.6814, 0.686, 0.6816, 0.6843, 0.6602, 0.6971, 0.6579, 0.6943, 0.6657, 0.6891, 0.6668, 0.6904, 0.6694, 0.6666, 0.6729, 0.6663, 0.6729, 0.6757, 0.6712, 0.6758, 0.6896, 0.6912, 0.6879, 0.6943, 0.6801, 0.6891, 0.6809, 0.6876, 0.6562, 0.6912, 0.6552, 0.6878, 0.6644, 0.686, 0.6649, 0.6876, 0.6857, 0.6971, 0.6829, 0.6993, 0.6777, 0.6915, 0.679, 0.6904, 0.6764, 0.6666, 0.6798, 0.6676, 0.6762, 0.6763, 0.6746, 0.6758, 0.6549, 0.6843, 0.6552, 0.6808, 0.6644, 0.6826, 0.6643, 0.6843, 0.6798, 0.701, 0.6764, 0.702, 0.6746, 0.6928, 0.6762, 0.6923, 0.6829, 0.6693, 0.6857, 0.6716, 0.679, 0.6782, 0.6777, 0.6771, 0.6562, 0.6774, 0.6579, 0.6743, 0.6657, 0.6795, 0.6649, 0.681, 0.6879, 0.6743, 0.6896, 0.6774, 0.6809, 0.681, 0.6801, 0.6795, 0.6694, 0.702, 0.666, 0.701, 0.6696, 0.6923, 0.6712, 0.6928, 0.6602, 0.6716, 0.6629, 0.6693, 0.6681, 0.6771, 0.6668, 0.6782, 0.6906, 0.6808, 0.691, 0.6843, 0.6816, 0.6843, 0.6814, 0.6826, 0.6629, 0.6993, 0.6602, 0.6971, 0.6668, 0.6904, 0.6681, 0.6915, 0.666, 0.6676, 0.6694, 0.6666, 0.6712, 0.6758, 0.6696, 0.6763, 0.6906, 0.6878, 0.6896, 0.6912, 0.6809, 0.6876, 0.6814, 0.686, 0.6579, 0.6943, 0.6562, 0.6912, 0.6649, 0.6876, 0.6657, 0.6891, 0.6879, 0.6943, 0.6857, 0.6971, 0.679, 0.6904, 0.6801, 0.6891, 0.6729, 0.6663, 0.6764, 0.6666, 0.6746, 0.6758, 0.6729, 0.6757, 0.6552, 0.6878, 0.6549, 0.6843, 0.6643, 0.6843, 0.6644, 0.686, 0.6829, 0.6993, 0.6798, 0.701, 0.6762, 0.6923, 0.6777, 0.6915, 0.6798, 0.6676, 0.6829, 0.6693, 0.6777, 0.6771, 0.6762, 0.6763, 0.6552, 0.6808, 0.6562, 0.6774, 0.6649, 0.681, 0.6644, 0.6826, 0.6764, 0.702, 0.6729, 0.7024, 0.6729, 0.693, 0.6746, 0.6928, 0.6857, 0.6716, 0.6879, 0.6743, 0.6801, 0.6795, 0.679, 0.6782, 0.6729, 0.7024, 0.6694, 0.702, 0.6712, 0.6928, 0.6729, 0.693, 0.6579, 0.6743, 0.6602, 0.6716, 0.6668, 0.6782, 0.6657, 0.6795, 0.6896, 0.6774, 0.6906, 0.6808, 0.6814, 0.6826, 0.6809, 0.681, 0.6746, 0.6928, 0.6729, 0.693, 0.6712, 0.6928, 0.6696, 0.6923, 0.6681, 0.6915, 0.6668, 0.6904, 0.6657, 0.6891, 0.6649, 0.6876, 0.6644, 0.686, 0.6643, 0.6843, 0.6644, 0.6826, 0.6649, 0.681, 0.6657, 0.6795, 0.6668, 0.6782, 0.6681, 0.6771, 0.6696, 0.6763, 0.6712, 0.6758, 0.6729, 0.6757, 0.6746, 0.6758, 0.6762, 0.6763, 0.6777, 0.6771, 0.679, 0.6782, 0.6801, 0.6795, 0.6809, 0.681, 0.6814, 0.6826, 0.6816, 0.6843, 0.6814, 0.686, 0.6809, 0.6876, 0.6801, 0.6891, 0.679, 0.6904, 0.6777, 0.6915, 0.6762, 0.6923, 0.6657, 0.6795, 0.6668, 0.6782, 0.6668, 0.6782, 0.6657, 0.6795, 0.6809, 0.681, 0.6814, 0.6826, 0.6814, 0.6826, 0.6809, 0.681, 0.6696, 0.6923, 0.6681, 0.6915, 0.6681, 0.6915, 0.6696, 0.6923, 0.6681, 0.6771, 0.6696, 0.6763, 0.6696, 0.6763, 0.6681, 0.6771, 0.6816, 0.6843, 0.6814, 0.686, 0.6814, 0.686, 0.6816, 0.6843, 0.6668, 0.6904, 0.6657, 0.6891, 0.6657, 0.6891, 0.6668, 0.6904, 0.6712, 0.6758, 0.6729, 0.6757, 0.6729, 0.6757, 0.6712, 0.6758, 0.6809, 0.6876, 0.6801, 0.6891, 0.6801, 0.6891, 0.6809, 0.6876, 0.6649, 0.6876, 0.6644, 0.686, 0.6644, 0.686, 0.6649, 0.6876, 0.679, 0.6904, 0.6777, 0.6915, 0.6777, 0.6915, 0.679, 0.6904, 0.6746, 0.6758, 0.6762, 0.6763, 0.6762, 0.6763, 0.6746, 0.6758, 0.6643, 0.6843, 0.6644, 0.6826, 0.6644, 0.6826, 0.6643, 0.6843, 0.6762, 0.6923, 0.6746, 0.6928, 0.6746, 0.6928, 0.6762, 0.6923, 0.6777, 0.6771, 0.679, 0.6782, 0.679, 0.6782, 0.6777, 0.6771, 0.6649, 0.681, 0.6657, 0.6795, 0.6657, 0.6795, 0.6649, 0.681, 0.6801, 0.6795, 0.6809, 0.681, 0.6809, 0.681, 0.6801, 0.6795, 0.6712, 0.6928, 0.6696, 0.6923, 0.6696, 0.6923, 0.6712, 0.6928, 0.6668, 0.6782, 0.6681, 0.6771, 0.6681, 0.6771, 0.6668, 0.6782, 0.6814, 0.6826, 0.6816, 0.6843, 0.6816, 0.6843, 0.6814, 0.6826, 0.6681, 0.6915, 0.6668, 0.6904, 0.6668, 0.6904, 0.6681, 0.6915, 0.6696, 0.6763, 0.6712, 0.6758, 0.6712, 0.6758, 0.6696, 0.6763, 0.6814, 0.686, 0.6809, 0.6876, 0.6809, 0.6876, 0.6814, 0.686, 0.6657, 0.6891, 0.6649, 0.6876, 0.6649, 0.6876, 0.6657, 0.6891, 0.6801, 0.6891, 0.679, 0.6904, 0.679, 0.6904, 0.6801, 0.6891, 0.6729, 0.6757, 0.6746, 0.6758, 0.6746, 0.6758, 0.6729, 0.6757, 0.6644, 0.686, 0.6643, 0.6843, 0.6643, 0.6843, 0.6644, 0.686, 0.6777, 0.6915, 0.6762, 0.6923, 0.6762, 0.6923, 0.6777, 0.6915, 0.6762, 0.6763, 0.6777, 0.6771, 0.6777, 0.6771, 0.6762, 0.6763, 0.6644, 0.6826, 0.6649, 0.681, 0.6649, 0.681, 0.6644, 0.6826, 0.6746, 0.6928, 0.6729, 0.693, 0.6729, 0.693, 0.6746, 0.6928, 0.679, 0.6782, 0.6801, 0.6795, 0.6801, 0.6795, 0.679, 0.6782])
me_cylinder_007.use_remesh_preserve_volume = False
me_cylinder_007.use_remesh_preserve_attributes = False
me_cylinder_007.use_mirror_vertex_groups = False
me_cylinder_007.update()
me_cylinder_005 = bpy.data.meshes.new('Cylinder.005')
me_cylinder_005.from_pydata([(0.0, 1.0, -1.0), (0.0, 1.0, 1.0), (0.1951, 0.9808, -1.0), (0.1951, 0.9808, 1.0), (0.3827, 0.9239, -1.0), (0.3827, 0.9239, 1.0), (0.5556, 0.8315, -1.0), (0.5556, 0.8315, 1.0), (0.7071, 0.7071, -1.0), (0.7071, 0.7071, 1.0), (0.8315, 0.5556, -1.0), (0.8315, 0.5556, 1.0), (0.9239, 0.3827, -1.0), (0.9239, 0.3827, 1.0), (0.9808, 0.1951, -1.0), (0.9808, 0.1951, 1.0), (1.0, 7.55e-08, -1.0), (1.0, 7.55e-08, 1.0), (0.9808, -0.1951, -1.0), (0.9808, -0.1951, 1.0), (0.9239, -0.3827, -1.0), (0.9239, -0.3827, 1.0), (0.8315, -0.5556, -1.0), (0.8315, -0.5556, 1.0), (0.7071, -0.7071, -1.0), (0.7071, -0.7071, 1.0), (0.5556, -0.8315, -1.0), (0.5556, -0.8315, 1.0), (0.3827, -0.9239, -1.0), (0.3827, -0.9239, 1.0), (0.1951, -0.9808, -1.0), (0.1951, -0.9808, 1.0), (-3.258e-07, -1.0, -1.0), (-3.258e-07, -1.0, 1.0), (-0.1951, -0.9808, -1.0), (-0.1951, -0.9808, 1.0), (-0.3827, -0.9239, -1.0), (-0.3827, -0.9239, 1.0), (-0.5556, -0.8315, -1.0), (-0.5556, -0.8315, 1.0), (-0.7071, -0.7071, -1.0), (-0.7071, -0.7071, 1.0), (-0.8315, -0.5556, -1.0), (-0.8315, -0.5556, 1.0), (-0.9239, -0.3827, -1.0), (-0.9239, -0.3827, 1.0), (-0.9808, -0.1951, -1.0), (-0.9808, -0.1951, 1.0), (-1.0, 9.656e-07, -1.0), (-1.0, 9.656e-07, 1.0), (-0.9808, 0.1951, -1.0), (-0.9808, 0.1951, 1.0), (-0.9239, 0.3827, -1.0), (-0.9239, 0.3827, 1.0), (-0.8315, 0.5556, -1.0), (-0.8315, 0.5556, 1.0), (-0.7071, 0.7071, -1.0), (-0.7071, 0.7071, 1.0), (-0.5556, 0.8315, -1.0), (-0.5556, 0.8315, 1.0), (-0.3827, 0.9239, -1.0), (-0.3827, 0.9239, 1.0), (-0.1951, 0.9808, -1.0), (-0.1951, 0.9808, 1.0), (-9.313e-10, -42.54, 7.525), (-9.313e-10, -42.54, 0.3887), (-8.299, -41.72, 7.525), (-8.299, -41.72, 0.3887), (-16.28, -39.3, 7.525), (-16.28, -39.3, 0.3887), (-23.63, -35.37, 7.525), (-23.63, -35.37, 0.3887), (-30.08, -30.08, 7.525), (-30.08, -30.08, 0.3887), (-35.37, -23.63, 7.525), (-35.37, -23.63, 0.3887), (-39.3, -16.28, 7.525), (-39.3, -16.28, 0.3887), (-41.72, -8.299, 7.525), (-41.72, -8.299, 0.3887), (-42.54, -3.212e-06, 7.525), (-42.54, -3.212e-06, 0.3887), (-41.72, 8.299, 7.525), (-41.72, 8.299, 0.3887), (-39.3, 16.28, 7.525), (-39.3, 16.28, 0.3887), (-35.37, 23.63, 7.525), (-35.37, 23.63, 0.3887), (-30.08, 30.08, 7.525), (-30.08, 30.08, 0.3887), (-23.63, 35.37, 7.525), (-23.63, 35.37, 0.3887), (-16.28, 39.3, 7.525), (-16.28, 39.3, 0.3887), (-8.299, 41.72, 7.525), (-8.299, 41.72, 0.3887), (1.386e-05, 42.54, 7.525), (1.386e-05, 42.54, 0.3887), (8.299, 41.72, 7.525), (8.299, 41.72, 0.3887), (16.28, 39.3, 7.525), (16.28, 39.3, 0.3887), (23.63, 35.37, 7.525), (23.63, 35.37, 0.3887), (30.08, 30.08, 7.525), (30.08, 30.08, 0.3887), (35.37, 23.63, 7.525), (35.37, 23.63, 0.3887), (39.3, 16.28, 7.525), (39.3, 16.28, 0.3887), (41.72, 8.299, 7.525), (41.72, 8.299, 0.3887), (42.54, -4.107e-05, 7.525), (42.54, -4.107e-05, 0.3887), (41.72, -8.299, 7.525), (41.72, -8.299, 0.3887), (39.3, -16.28, 7.525), (39.3, -16.28, 0.3887), (35.37, -23.63, 7.525), (35.37, -23.63, 0.3887), (30.08, -30.08, 7.525), (30.08, -30.08, 0.3887), (23.63, -35.37, 7.525), (23.63, -35.37, 0.3887), (16.28, -39.3, 7.525), (16.28, -39.3, 0.3887), (8.299, -41.72, 7.525), (8.299, -41.72, 0.3887)], [], [(0, 1, 3, 2), (2, 3, 5, 4), (4, 5, 7, 6), (6, 7, 9, 8), (8, 9, 11, 10), (10, 11, 13, 12), (12, 13, 15, 14), (14, 15, 17, 16), (16, 17, 19, 18), (18, 19, 21, 20), (20, 21, 23, 22), (22, 23, 25, 24), (24, 25, 27, 26), (26, 27, 29, 28), (28, 29, 31, 30), (30, 31, 33, 32), (32, 33, 35, 34), (34, 35, 37, 36), (36, 37, 39, 38), (38, 39, 41, 40), (40, 41, 43, 42), (42, 43, 45, 44), (44, 45, 47, 46), (46, 47, 49, 48), (48, 49, 51, 50), (50, 51, 53, 52), (52, 53, 55, 54), (54, 55, 57, 56), (56, 57, 59, 58), (58, 59, 61, 60), (3, 1, 63, 61, 59, 57, 55, 53, 51, 49, 47, 45, 43, 41, 39, 37, 35, 33, 31, 29, 27, 25, 23, 21, 19, 17, 15, 13, 11, 9, 7, 5), (62, 63, 1, 0), (60, 61, 63, 62), (0, 2, 4, 6, 8, 10, 12, 14, 16, 18, 20, 22, 24, 26, 28, 30, 32, 34, 36, 38, 40, 42, 44, 46, 48, 50, 52, 54, 56, 58, 60, 62), (64, 66, 67, 65), (66, 68, 69, 67), (68, 70, 71, 69), (70, 72, 73, 71), (72, 74, 75, 73), (74, 76, 77, 75), (76, 78, 79, 77), (78, 80, 81, 79), (80, 82, 83, 81), (82, 84, 85, 83), (84, 86, 87, 85), (86, 88, 89, 87), (88, 90, 91, 89), (90, 92, 93, 91), (92, 94, 95, 93), (94, 96, 97, 95), (96, 98, 99, 97), (98, 100, 101, 99), (100, 102, 103, 101), (102, 104, 105, 103), (104, 106, 107, 105), (106, 108, 109, 107), (108, 110, 111, 109), (110, 112, 113, 111), (112, 114, 115, 113), (114, 116, 117, 115), (116, 118, 119, 117), (118, 120, 121, 119), (120, 122, 123, 121), (122, 124, 125, 123), (67, 69, 71, 73, 75, 77, 79, 81, 83, 85, 87, 89, 91, 93, 95, 97, 99, 101, 103, 105, 107, 109, 111, 113, 115, 117, 119, 121, 123, 125, 127, 65), (126, 64, 65, 127), (124, 126, 127, 125), (64, 126, 124, 122, 120, 118, 116, 114, 112, 110, 108, 106, 104, 102, 100, 98, 96, 94, 92, 90, 88, 86, 84, 82, 80, 78, 76, 74, 72, 70, 68, 66)])
me_cylinder_005.polygons.foreach_set('use_smooth', [True] * 68)
_uv = me_cylinder_005.uv_layers.new(name='UVMap')
_uv.uv.foreach_set('vector', [0.8011, 0.6881, 0.8011, 0.6881, 0.8021, 0.688, 0.8021, 0.688, 0.8021, 0.688, 0.8021, 0.688, 0.8032, 0.6876, 0.8032, 0.6876, 0.8032, 0.6876, 0.8032, 0.6876, 0.8041, 0.6871, 0.8041, 0.6871, 0.8041, 0.6871, 0.8041, 0.6871, 0.8049, 0.6865, 0.8049, 0.6865, 0.8049, 0.6865, 0.8049, 0.6865, 0.8056, 0.6857, 0.8056, 0.6857, 0.8056, 0.6857, 0.8056, 0.6857, 0.8061, 0.6847, 0.8061, 0.6847, 0.8061, 0.6847, 0.8061, 0.6847, 0.8064, 0.6837, 0.8064, 0.6837, 0.8064, 0.6837, 0.8064, 0.6837, 0.8065, 0.6827, 0.8065, 0.6827, 0.8065, 0.6827, 0.8065, 0.6827, 0.8064, 0.6816, 0.8064, 0.6816, 0.8064, 0.6816, 0.8064, 0.6816, 0.8061, 0.6806, 0.8061, 0.6806, 0.8061, 0.6806, 0.8061, 0.6806, 0.8056, 0.6797, 0.8056, 0.6797, 0.8056, 0.6797, 0.8056, 0.6797, 0.8049, 0.6789, 0.8049, 0.6789, 0.8049, 0.6789, 0.8049, 0.6789, 0.8041, 0.6782, 0.8041, 0.6782, 0.8041, 0.6782, 0.8041, 0.6782, 0.8032, 0.6777, 0.8032, 0.6777, 0.8032, 0.6777, 0.8032, 0.6777, 0.8021, 0.6774, 0.8021, 0.6774, 0.8021, 0.6774, 0.8021, 0.6774, 0.8011, 0.6773, 0.8011, 0.6773, 0.8011, 0.6773, 0.8011, 0.6773, 0.8, 0.6774, 0.8, 0.6774, 0.8, 0.6774, 0.8, 0.6774, 0.799, 0.6777, 0.799, 0.6777, 0.799, 0.6777, 0.799, 0.6777, 0.7981, 0.6782, 0.7981, 0.6782, 0.7981, 0.6782, 0.7981, 0.6782, 0.7973, 0.6789, 0.7973, 0.6789, 0.7973, 0.6789, 0.7973, 0.6789, 0.7966, 0.6797, 0.7966, 0.6797, 0.7966, 0.6797, 0.7966, 0.6797, 0.7961, 0.6806, 0.7961, 0.6806, 0.7961, 0.6806, 0.7961, 0.6806, 0.7958, 0.6816, 0.7958, 0.6816, 0.7958, 0.6816, 0.7958, 0.6816, 0.7957, 0.6827, 0.7957, 0.6827, 0.7957, 0.6827, 0.7957, 0.6827, 0.7958, 0.6837, 0.7958, 0.6837, 0.7958, 0.6837, 0.7958, 0.6837, 0.7961, 0.6847, 0.7961, 0.6847, 0.7961, 0.6847, 0.7961, 0.6847, 0.7966, 0.6857, 0.7966, 0.6857, 0.7966, 0.6857, 0.7966, 0.6857, 0.7973, 0.6865, 0.7973, 0.6865, 0.7973, 0.6865, 0.7973, 0.6865, 0.7981, 0.6871, 0.7981, 0.6871, 0.7981, 0.6871, 0.7981, 0.6871, 0.799, 0.6876, 0.799, 0.6876, 0.8021, 0.688, 0.8011, 0.6881, 0.8, 0.688, 0.799, 0.6876, 0.7981, 0.6871, 0.7973, 0.6865, 0.7966, 0.6857, 0.7961, 0.6847, 0.7958, 0.6837, 0.7957, 0.6827, 0.7958, 0.6816, 0.7961, 0.6806, 0.7966, 0.6797, 0.7973, 0.6789, 0.7981, 0.6782, 0.799, 0.6777, 0.8, 0.6774, 0.8011, 0.6773, 0.8021, 0.6774, 0.8032, 0.6777, 0.8041, 0.6782, 0.8049, 0.6789, 0.8056, 0.6797, 0.8061, 0.6806, 0.8064, 0.6816, 0.8065, 0.6827, 0.8064, 0.6837, 0.8061, 0.6847, 0.8056, 0.6857, 0.8049, 0.6865, 0.8041, 0.6871, 0.8032, 0.6876, 0.8, 0.688, 0.8, 0.688, 0.8011, 0.6881, 0.8011, 0.6881, 0.799, 0.6876, 0.799, 0.6876, 0.8, 0.688, 0.8, 0.688, 0.8011, 0.6881, 0.8021, 0.688, 0.8032, 0.6876, 0.8041, 0.6871, 0.8049, 0.6865, 0.8056, 0.6857, 0.8061, 0.6847, 0.8064, 0.6837, 0.8065, 0.6827, 0.8064, 0.6816, 0.8061, 0.6806, 0.8056, 0.6797, 0.8049, 0.6789, 0.8041, 0.6782, 0.8032, 0.6777, 0.8021, 0.6774, 0.8011, 0.6773, 0.8, 0.6774, 0.799, 0.6777, 0.7981, 0.6782, 0.7973, 0.6789, 0.7966, 0.6797, 0.7961, 0.6806, 0.7958, 0.6816, 0.7957, 0.6827, 0.7958, 0.6837, 0.7961, 0.6847, 0.7966, 0.6857, 0.7973, 0.6865, 0.7981, 0.6871, 0.799, 0.6876, 0.8, 0.688, 0.7777, 0.7227, 0.7843, 0.722, 0.7843, 0.722, 0.7777, 0.7227, 0.7843, 0.722, 0.7907, 0.7201, 0.7907, 0.7201, 0.7843, 0.722, 0.7907, 0.7201, 0.7966, 0.7169, 0.7966, 0.7169, 0.7907, 0.7201, 0.7966, 0.7169, 0.8018, 0.7127, 0.8018, 0.7127, 0.7966, 0.7169, 0.8018, 0.7127, 0.806, 0.7075, 0.806, 0.7075, 0.8018, 0.7127, 0.806, 0.7075, 0.8092, 0.7016, 0.8092, 0.7016, 0.806, 0.7075, 0.8092, 0.7016, 0.8111, 0.6952, 0.8111, 0.6952, 0.8092, 0.7016, 0.8111, 0.6952, 0.8118, 0.6885, 0.8118, 0.6885, 0.8111, 0.6952, 0.8118, 0.6885, 0.8111, 0.6819, 0.8111, 0.6819, 0.8118, 0.6885, 0.8111, 0.6819, 0.8092, 0.6755, 0.8092, 0.6755, 0.8111, 0.6819, 0.8092, 0.6755, 0.806, 0.6696, 0.806, 0.6696, 0.8092, 0.6755, 0.806, 0.6696, 0.8018, 0.6644, 0.8018, 0.6644, 0.806, 0.6696, 0.8018, 0.6644, 0.7966, 0.6601, 0.7966, 0.6601, 0.8018, 0.6644, 0.7966, 0.6601, 0.7907, 0.657, 0.7907, 0.657, 0.7966, 0.6601, 0.7907, 0.657, 0.7843, 0.655, 0.7843, 0.655, 0.7907, 0.657, 0.7843, 0.655, 0.7777, 0.6544, 0.7777, 0.6544, 0.7843, 0.655, 0.7777, 0.6544, 0.771, 0.655, 0.771, 0.655, 0.7777, 0.6544, 0.771, 0.655, 0.7646, 0.657, 0.7646, 0.657, 0.771, 0.655, 0.7646, 0.657, 0.7587, 0.6601, 0.7587, 0.6601, 0.7646, 0.657, 0.7587, 0.6601, 0.7535, 0.6644, 0.7535, 0.6644, 0.7587, 0.6601, 0.7535, 0.6644, 0.7493, 0.6696, 0.7493, 0.6696, 0.7535, 0.6644, 0.7493, 0.6696, 0.7461, 0.6755, 0.7461, 0.6755, 0.7493, 0.6696, 0.7461, 0.6755, 0.7442, 0.6819, 0.7442, 0.6819, 0.7461, 0.6755, 0.7442, 0.6819, 0.7435, 0.6885, 0.7435, 0.6885, 0.7442, 0.6819, 0.7435, 0.6885, 0.7442, 0.6952, 0.7442, 0.6952, 0.7435, 0.6885, 0.7442, 0.6952, 0.7461, 0.7016, 0.7461, 0.7016, 0.7442, 0.6952, 0.7461, 0.7016, 0.7493, 0.7075, 0.7493, 0.7075, 0.7461, 0.7016, 0.7493, 0.7075, 0.7535, 0.7127, 0.7535, 0.7127, 0.7493, 0.7075, 0.7535, 0.7127, 0.7587, 0.7169, 0.7587, 0.7169, 0.7535, 0.7127, 0.7587, 0.7169, 0.7646, 0.7201, 0.7646, 0.7201, 0.7587, 0.7169, 0.2056, 0.02425, 0.1626, 0.03729, 0.123, 0.05847, 0.08822, 0.08698, 0.05972, 0.1217, 0.03853, 0.1613, 0.02549, 0.2044, 0.02108, 0.2491, 0.02549, 0.2938, 0.03853, 0.3368, 0.05972, 0.3764, 0.08822, 0.4112, 0.123, 0.4397, 0.1626, 0.4609, 0.2056, 0.4739, 0.2503, 0.4783, 0.295, 0.4739, 0.338, 0.4609, 0.3777, 0.4397, 0.4124, 0.4112, 0.4409, 0.3764, 0.4621, 0.3368, 0.4751, 0.2938, 0.4795, 0.2491, 0.4751, 0.2044, 0.4621, 0.1613, 0.4409, 0.1217, 0.4124, 0.08698, 0.3777, 0.05847, 0.338, 0.03729, 0.295, 0.02425, 0.2503, 0.01984, 0.771, 0.722, 0.7777, 0.7227, 0.7777, 0.7227, 0.771, 0.722, 0.7646, 0.7201, 0.771, 0.722, 0.771, 0.722, 0.7646, 0.7201, 0.2503, 0.01984, 0.295, 0.02425, 0.338, 0.03729, 0.3777, 0.05847, 0.4124, 0.08698, 0.4409, 0.1217, 0.4621, 0.1613, 0.4751, 0.2044, 0.4795, 0.2491, 0.4751, 0.2938, 0.4621, 0.3368, 0.4409, 0.3764, 0.4124, 0.4112, 0.3777, 0.4397, 0.338, 0.4609, 0.295, 0.4739, 0.2503, 0.4783, 0.2056, 0.4739, 0.1626, 0.4609, 0.123, 0.4397, 0.08822, 0.4112, 0.05972, 0.3764, 0.03853, 0.3368, 0.02549, 0.2938, 0.02108, 0.2491, 0.02549, 0.2044, 0.03853, 0.1613, 0.05972, 0.1217, 0.08822, 0.08698, 0.123, 0.05847, 0.1626, 0.03729, 0.2056, 0.02425])
me_cylinder_005.materials.append(mat_levysoitin)
me_cylinder_005.use_remesh_preserve_volume = False
me_cylinder_005.use_remesh_preserve_attributes = False
me_cylinder_005.use_mirror_vertex_groups = False
me_cylinder_005.update()
me_cube = bpy.data.meshes.new('Cube')
me_cube.from_pydata([(-0.8146, -0.7484, -1.477), (-0.8146, -0.7484, -0.4517), (-0.7437, -0.7631, -1.477), (-0.7437, -0.7631, -0.4517), (-0.6917, -0.8033, -1.477), (-0.6917, -0.8033, -0.4517), (-0.6727, -0.8583, -1.477), (-0.6727, -0.8583, -0.4517), (-0.6917, -0.9133, -1.477), (-0.6917, -0.9133, -0.4517), (-0.7437, -0.9535, -1.477), (-0.7437, -0.9535, -0.4517), (-0.8146, -0.9683, -1.477), (-0.8146, -0.9683, -0.4517), (-0.8855, -0.9535, -1.477), (-0.8855, -0.9535, -0.4517), (-0.9374, -0.9133, -1.477), (-0.9374, -0.9133, -0.4517), (-0.9564, -0.8583, -1.477), (-0.9564, -0.8583, -0.4517), (-0.9374, -0.8033, -1.477), (-0.9374, -0.8033, -0.4517), (-0.8855, -0.7631, -1.477), (-0.8855, -0.7631, -0.4517), (0.8143, -0.7484, -1.477), (0.8143, -0.7484, -0.4517), (0.8852, -0.7631, -1.477), (0.8852, -0.7631, -0.4517), (0.9371, -0.8033, -1.477), (0.9371, -0.8033, -0.4517), (0.9561, -0.8583, -1.477), (0.9561, -0.8583, -0.4517), (0.9371, -0.9133, -1.477), (0.9371, -0.9133, -0.4517), (0.8852, -0.9535, -1.477), (0.8852, -0.9535, -0.4517), (0.8143, -0.9683, -1.477), (0.8143, -0.9683, -0.4517), (0.7434, -0.9535, -1.477), (0.7434, -0.9535, -0.4517), (0.6914, -0.9133, -1.477), (0.6914, -0.9133, -0.4517), (0.6724, -0.8583, -1.477), (0.6724, -0.8583, -0.4517), (0.6914, -0.8033, -1.477), (0.6914, -0.8033, -0.4517), (0.7434, -0.7631, -1.477), (0.7434, -0.7631, -0.4517), (0.8143, 0.9595, -1.477), (0.8143, 0.9595, -0.4517), (0.8852, 0.9448, -1.477), (0.8852, 0.9448, -0.4517), (0.9371, 0.9045, -1.477), (0.9371, 0.9045, -0.4517), (0.9561, 0.8496, -1.477), (0.9561, 0.8496, -0.4517), (0.9371, 0.7946, -1.477), (0.9371, 0.7946, -0.4517), (0.8852, 0.7543, -1.477), (0.8852, 0.7543, -0.4517), (0.8143, 0.7396, -1.477), (0.8143, 0.7396, -0.4517), (0.7434, 0.7543, -1.477), (0.7434, 0.7543, -0.4517), (0.6914, 0.7946, -1.477), (0.6914, 0.7946, -0.4517), (0.6724, 0.8496, -1.477), (0.6724, 0.8496, -0.4517), (0.6914, 0.9045, -1.477), (0.6914, 0.9045, -0.4517), (0.7434, 0.9448, -1.477), (0.7434, 0.9448, -0.4517), (-0.8146, 0.9595, -1.477), (-0.8146, 0.9595, -0.4517), (-0.7437, 0.9448, -1.477), (-0.7437, 0.9448, -0.4517), (-0.6917, 0.9045, -1.477), (-0.6917, 0.9045, -0.4517), (-0.6727, 0.8496, -1.477), (-0.6727, 0.8496, -0.4517), (-0.6917, 0.7946, -1.477), (-0.6917, 0.7946, -0.4517), (-0.7437, 0.7543, -1.477), (-0.7437, 0.7543, -0.4517), (-0.8146, 0.7396, -1.477), (-0.8146, 0.7396, -0.4517), (-0.8855, 0.7543, -1.477), (-0.8855, 0.7543, -0.4517), (-0.9374, 0.7946, -1.477), (-0.9374, 0.7946, -0.4517), (-0.9564, 0.8496, -1.477), (-0.9564, 0.8496, -0.4517), (-0.9374, 0.9045, -1.477), (-0.9374, 0.9045, -0.4517), (-0.8855, 0.9448, -1.477), (-0.8855, 0.9448, -0.4517), (1.0, 1.0, -1.0), (1.0, -1.0, -1.0), (-1.0, -1.0, -1.0), (-1.0, 1.0, -1.0), (1.0, 1.0, 1.0), (1.0, -1.0, 1.0), (-1.0, -1.0, 1.0), (-1.0, 1.0, 1.0)], [], [(0, 1, 3, 2), (2, 3, 5, 4), (4, 5, 7, 6), (6, 7, 9, 8), (8, 9, 11, 10), (10, 11, 13, 12), (12, 13, 15, 14), (14, 15, 17, 16), (16, 17, 19, 18), (18, 19, 21, 20), (3, 1, 23, 21, 19, 17, 15, 13, 11, 9, 7, 5), (22, 23, 1, 0), (20, 21, 23, 22), (0, 2, 4, 6, 8, 10, 12, 14, 16, 18, 20, 22), (24, 25, 27, 26), (26, 27, 29, 28), (28, 29, 31, 30), (30, 31, 33, 32), (32, 33, 35, 34), (34, 35, 37, 36), (36, 37, 39, 38), (38, 39, 41, 40), (40, 41, 43, 42), (42, 43, 45, 44), (27, 25, 47, 45, 43, 41, 39, 37, 35, 33, 31, 29), (46, 47, 25, 24), (44, 45, 47, 46), (24, 26, 28, 30, 32, 34, 36, 38, 40, 42, 44, 46), (48, 49, 51, 50), (50, 51, 53, 52), (52, 53, 55, 54), (54, 55, 57, 56), (56, 57, 59, 58), (58, 59, 61, 60), (60, 61, 63, 62), (62, 63, 65, 64), (64, 65, 67, 66), (66, 67, 69, 68), (51, 49, 71, 69, 67, 65, 63, 61, 59, 57, 55, 53), (70, 71, 49, 48), (68, 69, 71, 70), (48, 50, 52, 54, 56, 58, 60, 62, 64, 66, 68, 70), (72, 73, 75, 74), (74, 75, 77, 76), (76, 77, 79, 78), (78, 79, 81, 80), (80, 81, 83, 82), (82, 83, 85, 84), (84, 85, 87, 86), (86, 87, 89, 88), (88, 89, 91, 90), (90, 91, 93, 92), (75, 73, 95, 93, 91, 89, 87, 85, 83, 81, 79, 77), (94, 95, 73, 72), (92, 93, 95, 94), (72, 74, 76, 78, 80, 82, 84, 86, 88, 90, 92, 94), (96, 97, 98, 99), (100, 103, 102, 101), (96, 100, 101, 97), (97, 101, 102, 98), (98, 102, 103, 99), (100, 96, 99, 103)])
me_cube.polygons.foreach_set('use_smooth', [True] * 62)
_uv = me_cube.uv_layers.new(name='UVMap')
_uv.uv.foreach_set('vector', [0.7864, 0.685, 0.7864, 0.685, 0.8003, 0.6813, 0.8003, 0.6813, 0.8003, 0.6813, 0.8003, 0.6813, 0.8105, 0.6711, 0.8105, 0.6711, 0.8105, 0.6711, 0.8105, 0.6711, 0.8142, 0.6572, 0.8142, 0.6572, 0.8142, 0.6572, 0.8142, 0.6572, 0.8105, 0.6433, 0.8105, 0.6433, 0.8105, 0.6433, 0.8105, 0.6433, 0.8003, 0.6331, 0.8003, 0.6331, 0.8003, 0.6331, 0.8003, 0.6331, 0.7864, 0.6294, 0.7864, 0.6294, 0.7864, 0.6294, 0.7864, 0.6294, 0.7725, 0.6331, 0.7725, 0.6331, 0.7725, 0.6331, 0.7725, 0.6331, 0.7623, 0.6433, 0.7623, 0.6433, 0.7623, 0.6433, 0.7623, 0.6433, 0.7586, 0.6572, 0.7586, 0.6572, 0.7586, 0.6572, 0.7586, 0.6572, 0.7623, 0.6711, 0.7623, 0.6711, 0.8003, 0.6813, 0.7864, 0.685, 0.7725, 0.6813, 0.7623, 0.6711, 0.7586, 0.6572, 0.7623, 0.6433, 0.7725, 0.6331, 0.7864, 0.6294, 0.8003, 0.6331, 0.8105, 0.6433, 0.8142, 0.6572, 0.8105, 0.6711, 0.7725, 0.6813, 0.7725, 0.6813, 0.7864, 0.685, 0.7864, 0.685, 0.7623, 0.6711, 0.7623, 0.6711, 0.7725, 0.6813, 0.7725, 0.6813, 0.7864, 0.685, 0.8003, 0.6813, 0.8105, 0.6711, 0.8142, 0.6572, 0.8105, 0.6433, 0.8003, 0.6331, 0.7864, 0.6294, 0.7725, 0.6331, 0.7623, 0.6433, 0.7586, 0.6572, 0.7623, 0.6711, 0.7725, 0.6813, 0.7877, 0.685, 0.7877, 0.685, 0.8016, 0.6813, 0.8016, 0.6813, 0.8016, 0.6813, 0.8016, 0.6813, 0.8118, 0.6711, 0.8118, 0.6711, 0.8118, 0.6711, 0.8118, 0.6711, 0.8155, 0.6572, 0.8155, 0.6572, 0.8155, 0.6572, 0.8155, 0.6572, 0.8118, 0.6433, 0.8118, 0.6433, 0.8118, 0.6433, 0.8118, 0.6433, 0.8016, 0.6331, 0.8016, 0.6331, 0.8016, 0.6331, 0.8016, 0.6331, 0.7877, 0.6294, 0.7877, 0.6294, 0.7877, 0.6294, 0.7877, 0.6294, 0.7738, 0.6331, 0.7738, 0.6331, 0.7738, 0.6331, 0.7738, 0.6331, 0.7636, 0.6433, 0.7636, 0.6433, 0.7636, 0.6433, 0.7636, 0.6433, 0.7599, 0.6572, 0.7599, 0.6572, 0.7599, 0.6572, 0.7599, 0.6572, 0.7636, 0.6711, 0.7636, 0.6711, 0.8016, 0.6813, 0.7877, 0.685, 0.7738, 0.6813, 0.7636, 0.6711, 0.7599, 0.6572, 0.7636, 0.6433, 0.7738, 0.6331, 0.7877, 0.6294, 0.8016, 0.6331, 0.8118, 0.6433, 0.8155, 0.6572, 0.8118, 0.6711, 0.7738, 0.6813, 0.7738, 0.6813, 0.7877, 0.685, 0.7877, 0.685, 0.7636, 0.6711, 0.7636, 0.6711, 0.7738, 0.6813, 0.7738, 0.6813, 0.7877, 0.685, 0.8016, 0.6813, 0.8118, 0.6711, 0.8155, 0.6572, 0.8118, 0.6433, 0.8016, 0.6331, 0.7877, 0.6294, 0.7738, 0.6331, 0.7636, 0.6433, 0.7599, 0.6572, 0.7636, 0.6711, 0.7738, 0.6813, 0.7877, 0.6856, 0.7877, 0.6856, 0.8016, 0.6819, 0.8016, 0.6819, 0.8016, 0.6819, 0.8016, 0.6819, 0.8118, 0.6717, 0.8118, 0.6717, 0.8118, 0.6717, 0.8118, 0.6717, 0.8155, 0.6578, 0.8155, 0.6578, 0.8155, 0.6578, 0.8155, 0.6578, 0.8118, 0.6439, 0.8118, 0.6439, 0.8118, 0.6439, 0.8118, 0.6439, 0.8016, 0.6337, 0.8016, 0.6337, 0.8016, 0.6337, 0.8016, 0.6337, 0.7877, 0.63, 0.7877, 0.63, 0.7877, 0.63, 0.7877, 0.63, 0.7738, 0.6337, 0.7738, 0.6337, 0.7738, 0.6337, 0.7738, 0.6337, 0.7636, 0.6439, 0.7636, 0.6439, 0.7636, 0.6439, 0.7636, 0.6439, 0.7599, 0.6578, 0.7599, 0.6578, 0.7599, 0.6578, 0.7599, 0.6578, 0.7636, 0.6717, 0.7636, 0.6717, 0.8016, 0.6819, 0.7877, 0.6856, 0.7738, 0.6819, 0.7636, 0.6717, 0.7599, 0.6578, 0.7636, 0.6439, 0.7738, 0.6337, 0.7877, 0.63, 0.8016, 0.6337, 0.8118, 0.6439, 0.8155, 0.6578, 0.8118, 0.6717, 0.7738, 0.6819, 0.7738, 0.6819, 0.7877, 0.6856, 0.7877, 0.6856, 0.7636, 0.6717, 0.7636, 0.6717, 0.7738, 0.6819, 0.7738, 0.6819, 0.7877, 0.6856, 0.8016, 0.6819, 0.8118, 0.6717, 0.8155, 0.6578, 0.8118, 0.6439, 0.8016, 0.6337, 0.7877, 0.63, 0.7738, 0.6337, 0.7636, 0.6439, 0.7599, 0.6578, 0.7636, 0.6717, 0.7738, 0.6819, 0.788, 0.684, 0.788, 0.684, 0.8018, 0.6803, 0.8018, 0.6803, 0.8018, 0.6803, 0.8018, 0.6803, 0.812, 0.6701, 0.812, 0.6701, 0.812, 0.6701, 0.812, 0.6701, 0.8157, 0.6562, 0.8157, 0.6562, 0.8157, 0.6562, 0.8157, 0.6562, 0.812, 0.6424, 0.812, 0.6424, 0.812, 0.6424, 0.812, 0.6424, 0.8018, 0.6322, 0.8018, 0.6322, 0.8018, 0.6322, 0.8018, 0.6322, 0.788, 0.6285, 0.788, 0.6285, 0.788, 0.6285, 0.788, 0.6285, 0.7741, 0.6322, 0.7741, 0.6322, 0.7741, 0.6322, 0.7741, 0.6322, 0.7639, 0.6424, 0.7639, 0.6424, 0.7639, 0.6424, 0.7639, 0.6424, 0.7602, 0.6562, 0.7602, 0.6562, 0.7602, 0.6562, 0.7602, 0.6562, 0.7639, 0.6701, 0.7639, 0.6701, 0.8018, 0.6803, 0.788, 0.684, 0.7741, 0.6803, 0.7639, 0.6701, 0.7602, 0.6562, 0.7639, 0.6424, 0.7741, 0.6322, 0.788, 0.6285, 0.8018, 0.6322, 0.812, 0.6424, 0.8157, 0.6562, 0.812, 0.6701, 0.7741, 0.6803, 0.7741, 0.6803, 0.788, 0.684, 0.788, 0.684, 0.7639, 0.6701, 0.7639, 0.6701, 0.7741, 0.6803, 0.7741, 0.6803, 0.788, 0.684, 0.8018, 0.6803, 0.812, 0.6701, 0.8157, 0.6562, 0.812, 0.6424, 0.8018, 0.6322, 0.788, 0.6285, 0.7741, 0.6322, 0.7639, 0.6424, 0.7602, 0.6562, 0.7639, 0.6701, 0.7741, 0.6803, 0.2449, 0.7164, 0.2449, 0.7952, 0.306, 0.7952, 0.306, 0.7164, 0.6069, 0.5294, 0.6071, 0.9931, 0.008883, 0.9932, 0.008773, 0.5295, 0.9866, 0.7621, 0.9866, 0.9881, 0.6246, 0.9881, 0.6246, 0.7621, 0.9871, 0.7613, 0.9871, 0.9873, 0.6247, 0.9873, 0.6247, 0.7613, 0.6246, 0.7621, 0.6246, 0.9881, 0.9866, 0.9881, 0.9866, 0.7621, 0.9871, 0.9873, 0.9871, 0.7613, 0.6247, 0.7613, 0.6247, 0.9873])
me_cube.materials.append(mat_levysoitin)
me_cube.use_remesh_preserve_volume = False
me_cube.use_remesh_preserve_attributes = False
me_cube.use_mirror_vertex_groups = False
me_cube.update()

# ---- objects
ob_lamp_002 = bpy.data.objects.new('Lamp.002', light_lamp_002)
ob_lamp_001 = bpy.data.objects.new('Lamp.001', light_lamp_001)
ob_virtakytkin = bpy.data.objects.new('virtakytkin', me_cube_001)
ob_neulavarsi = bpy.data.objects.new('neulavarsi', me_cylinder_007)
ob_levylautanen = bpy.data.objects.new('levylautanen', me_cylinder_005)
ob_soitin = bpy.data.objects.new('soitin', me_cube)
ob_lamp = bpy.data.objects.new('Lamp', light_lamp)
ob_camera = bpy.data.objects.new('Camera', cam_camera)

# ---- transforms, parenting, visibility, modifiers, constraints
ob_lamp_002.location = (0.257, 6.934, -3.55)
ob_lamp_002.rotation_euler = (0.6503, 0.05522, 1.866)
ob_lamp_002.lock_rotations_4d = False
ob_lamp_002.empty_display_type = 'ARROWS'
ob_lamp_002.color = (0.0, 0.0, 0.0, 0.0)
ob_lamp_002.lineart.crease_threshold = 0.0
ob_lamp_001.location = (-2.076, -5.28, 6.264)
ob_lamp_001.rotation_euler = (0.6503, 0.05522, 1.866)
ob_lamp_001.lock_rotations_4d = False
ob_lamp_001.empty_display_type = 'ARROWS'
ob_lamp_001.color = (0.0, 0.0, 0.0, 0.0)
ob_lamp_001.lineart.crease_threshold = 0.0
ob_virtakytkin.location = (0.6325, 0.8175, 0.1102)
ob_virtakytkin.scale = (0.006392, 0.02424, 0.02424)
ob_virtakytkin.lineart.crease_threshold = 0.0
ob_neulavarsi.location = (-0.423, 0.5771, 0.1709)
ob_neulavarsi.scale = (0.01198, 0.01198, 0.01198)
ob_neulavarsi.lineart.crease_threshold = 0.0
_m = ob_neulavarsi.modifiers.new('Auto Smooth', 'NODES')
_m.node_group = ng_auto_smooth
_gi = [s.identifier for s in ng_auto_smooth.interface.items_tree if s.item_type == 'SOCKET' and s.in_out == 'INPUT']
_m[_gi[1]] = 1.257  # Angle
ob_levylautanen.location = (0.0001715, -0.2268, 0.1515)
ob_levylautanen.scale = (0.01491, 0.01491, -0.01788)
ob_levylautanen.lineart.crease_threshold = 0.0
_m = ob_levylautanen.modifiers.new('Auto Smooth', 'NODES')
_m.node_group = ng_auto_smooth
_gi = [s.identifier for s in ng_auto_smooth.interface.items_tree if s.item_type == 'SOCKET' and s.in_out == 'INPUT']
_m[_gi[1]] = 1.379  # Angle
ob_soitin.location = (0.0, 0.0, 0.0)
ob_soitin.scale = (0.7224, 0.9318, 0.1096)
ob_soitin.lock_rotations_4d = False
ob_soitin.empty_display_type = 'ARROWS'
ob_soitin.lineart.crease_threshold = 0.0
_m = ob_soitin.modifiers.new('Auto Smooth', 'NODES')
_m.node_group = ng_auto_smooth
_gi = [s.identifier for s in ng_auto_smooth.interface.items_tree if s.item_type == 'SOCKET' and s.in_out == 'INPUT']
_m[_gi[1]] = 1.257  # Angle
ob_lamp.location = (4.076, 1.005, 5.904)
ob_lamp.rotation_euler = (0.6503, 0.05522, 1.866)
ob_lamp.lock_rotations_4d = False
ob_lamp.empty_display_type = 'ARROWS'
ob_lamp.color = (0.0, 0.0, 0.0, 0.0)
ob_lamp.lineart.crease_threshold = 0.0
ob_camera.location = (7.481, -6.508, 5.344)
ob_camera.rotation_euler = (1.109, 0.01082, 0.8149)
ob_camera.lock_rotations_4d = False
ob_camera.empty_display_type = 'ARROWS'
ob_camera.color = (0.0, 0.0, 0.0, 0.0)
ob_camera.display_type = 'WIRE'
ob_camera.lineart.crease_threshold = 0.0

# ---- collection membership
col_collection_1.objects.link(ob_lamp_002)
col_collection_1.objects.link(ob_lamp_001)
col_collection_1.objects.link(ob_virtakytkin)
col_collection_1.objects.link(ob_neulavarsi)
col_collection_1.objects.link(ob_levylautanen)
col_collection_1.objects.link(ob_soitin)
col_collection_1.objects.link(ob_lamp)
col_collection_1.objects.link(ob_camera)

# ---- scene / render settings (as saved in the file)
scene.camera = ob_camera
scene.frame_start = 1; scene.frame_end = 250; scene.frame_set(1)
scene.render.engine = 'BLENDER_EEVEE_NEXT'
scene.render.resolution_percentage = 50
scene.render.dither_intensity = 0.0
scene.cycles.use_denoising = False
scene.cycles.samples = 10
scene.cycles.sampling_pattern = 'TABULATED_SOBOL'
scene.cycles.light_sampling_threshold = 0.0
scene.cycles.use_adaptive_sampling = False
scene.cycles.use_light_tree = False
scene.cycles.blur_glossy = 0.0
scene.cycles.volume_bounces = 1
scene.cycles.pixel_filter_type = 'GAUSSIAN'
scene.cycles.sample_clamp_indirect = 0.0
scene.view_settings.view_transform = 'Standard'
bpy.context.view_layer.update()
